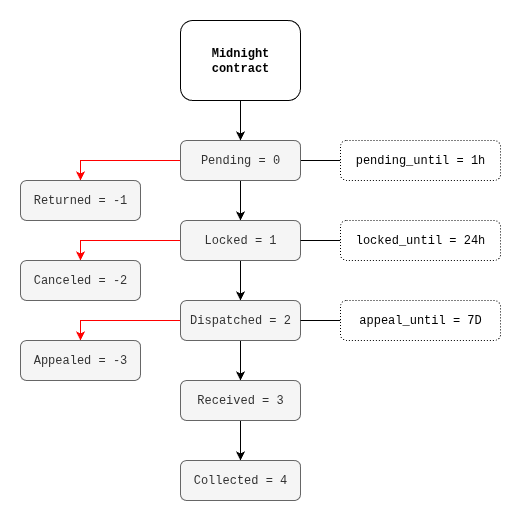

The diagram above was exported from draw.io. Its source (the exported page's mxGraphModel, read from the mxfile embedded in the PNG):
<mxGraphModel dx="1426" dy="825" grid="1" gridSize="10" guides="1" tooltips="1" connect="1" arrows="1" fold="1" page="1" pageScale="1" pageWidth="827" pageHeight="1169" math="0" shadow="0">
  <root>
    <mxCell id="0" />
    <mxCell id="1" parent="0" />
    <mxCell id="qXT0SMG7Cfm4LL0KNGqy-11" style="edgeStyle=orthogonalEdgeStyle;rounded=0;orthogonalLoop=1;jettySize=auto;html=1;exitX=0.5;exitY=1;exitDx=0;exitDy=0;entryX=0.5;entryY=0;entryDx=0;entryDy=0;" parent="1" source="qXT0SMG7Cfm4LL0KNGqy-1" target="qXT0SMG7Cfm4LL0KNGqy-3" edge="1">
      <mxGeometry relative="1" as="geometry" />
    </mxCell>
    <mxCell id="qXT0SMG7Cfm4LL0KNGqy-12" style="edgeStyle=orthogonalEdgeStyle;rounded=0;orthogonalLoop=1;jettySize=auto;html=1;exitX=0;exitY=0.5;exitDx=0;exitDy=0;entryX=0.5;entryY=0;entryDx=0;entryDy=0;strokeColor=#FF0000;" parent="1" source="qXT0SMG7Cfm4LL0KNGqy-1" target="qXT0SMG7Cfm4LL0KNGqy-2" edge="1">
      <mxGeometry relative="1" as="geometry" />
    </mxCell>
    <mxCell id="qXT0SMG7Cfm4LL0KNGqy-26" style="edgeStyle=orthogonalEdgeStyle;rounded=0;orthogonalLoop=1;jettySize=auto;html=1;exitX=1;exitY=0.5;exitDx=0;exitDy=0;entryX=0;entryY=0.5;entryDx=0;entryDy=0;startArrow=none;startFill=0;endArrow=none;endFill=0;" parent="1" source="qXT0SMG7Cfm4LL0KNGqy-1" target="qXT0SMG7Cfm4LL0KNGqy-19" edge="1">
      <mxGeometry relative="1" as="geometry" />
    </mxCell>
    <mxCell id="qXT0SMG7Cfm4LL0KNGqy-1" value="Pending = 0" style="rounded=1;whiteSpace=wrap;html=1;fontFamily=Courier New;fillColor=#f5f5f5;fontColor=#333333;strokeColor=#666666;" parent="1" vertex="1">
      <mxGeometry x="240" y="200" width="120" height="40" as="geometry" />
    </mxCell>
    <mxCell id="qXT0SMG7Cfm4LL0KNGqy-2" value="Returned = -1" style="rounded=1;whiteSpace=wrap;html=1;fontFamily=Courier New;fillColor=#f5f5f5;fontColor=#333333;strokeColor=#666666;" parent="1" vertex="1">
      <mxGeometry x="80" y="240" width="120" height="40" as="geometry" />
    </mxCell>
    <mxCell id="qXT0SMG7Cfm4LL0KNGqy-13" style="edgeStyle=orthogonalEdgeStyle;rounded=0;orthogonalLoop=1;jettySize=auto;html=1;exitX=0;exitY=0.5;exitDx=0;exitDy=0;entryX=0.5;entryY=0;entryDx=0;entryDy=0;strokeColor=#FF0000;" parent="1" source="qXT0SMG7Cfm4LL0KNGqy-3" target="qXT0SMG7Cfm4LL0KNGqy-4" edge="1">
      <mxGeometry relative="1" as="geometry" />
    </mxCell>
    <mxCell id="qXT0SMG7Cfm4LL0KNGqy-15" style="edgeStyle=orthogonalEdgeStyle;rounded=0;orthogonalLoop=1;jettySize=auto;html=1;exitX=0.5;exitY=1;exitDx=0;exitDy=0;entryX=0.5;entryY=0;entryDx=0;entryDy=0;" parent="1" source="qXT0SMG7Cfm4LL0KNGqy-3" target="qXT0SMG7Cfm4LL0KNGqy-5" edge="1">
      <mxGeometry relative="1" as="geometry" />
    </mxCell>
    <mxCell id="qXT0SMG7Cfm4LL0KNGqy-3" value="Locked = 1" style="rounded=1;whiteSpace=wrap;html=1;fontFamily=Courier New;fillColor=#f5f5f5;fontColor=#333333;strokeColor=#666666;" parent="1" vertex="1">
      <mxGeometry x="240" y="280" width="120" height="40" as="geometry" />
    </mxCell>
    <mxCell id="qXT0SMG7Cfm4LL0KNGqy-4" value="Canceled = -2" style="rounded=1;whiteSpace=wrap;html=1;fontFamily=Courier New;fillColor=#f5f5f5;fontColor=#333333;strokeColor=#666666;" parent="1" vertex="1">
      <mxGeometry x="80" y="320" width="120" height="40" as="geometry" />
    </mxCell>
    <mxCell id="qXT0SMG7Cfm4LL0KNGqy-14" style="edgeStyle=orthogonalEdgeStyle;rounded=0;orthogonalLoop=1;jettySize=auto;html=1;exitX=0;exitY=0.5;exitDx=0;exitDy=0;entryX=0.5;entryY=0;entryDx=0;entryDy=0;strokeColor=#FF0000;" parent="1" source="qXT0SMG7Cfm4LL0KNGqy-5" target="qXT0SMG7Cfm4LL0KNGqy-7" edge="1">
      <mxGeometry relative="1" as="geometry" />
    </mxCell>
    <mxCell id="qXT0SMG7Cfm4LL0KNGqy-16" style="edgeStyle=orthogonalEdgeStyle;rounded=0;orthogonalLoop=1;jettySize=auto;html=1;exitX=0.5;exitY=1;exitDx=0;exitDy=0;" parent="1" source="qXT0SMG7Cfm4LL0KNGqy-5" target="qXT0SMG7Cfm4LL0KNGqy-6" edge="1">
      <mxGeometry relative="1" as="geometry" />
    </mxCell>
    <mxCell id="qXT0SMG7Cfm4LL0KNGqy-5" value="Dispatched = 2" style="rounded=1;whiteSpace=wrap;html=1;fontFamily=Courier New;fillColor=#f5f5f5;fontColor=#333333;strokeColor=#666666;" parent="1" vertex="1">
      <mxGeometry x="240" y="360" width="120" height="40" as="geometry" />
    </mxCell>
    <mxCell id="qXT0SMG7Cfm4LL0KNGqy-17" style="edgeStyle=orthogonalEdgeStyle;rounded=0;orthogonalLoop=1;jettySize=auto;html=1;exitX=0.5;exitY=1;exitDx=0;exitDy=0;entryX=0.5;entryY=0;entryDx=0;entryDy=0;" parent="1" source="qXT0SMG7Cfm4LL0KNGqy-6" target="qXT0SMG7Cfm4LL0KNGqy-8" edge="1">
      <mxGeometry relative="1" as="geometry" />
    </mxCell>
    <mxCell id="qXT0SMG7Cfm4LL0KNGqy-6" value="Received = 3" style="rounded=1;whiteSpace=wrap;html=1;fontFamily=Courier New;fillColor=#f5f5f5;fontColor=#333333;strokeColor=#666666;" parent="1" vertex="1">
      <mxGeometry x="240" y="440" width="120" height="40" as="geometry" />
    </mxCell>
    <mxCell id="qXT0SMG7Cfm4LL0KNGqy-7" value="Appealed = -3" style="rounded=1;whiteSpace=wrap;html=1;fontFamily=Courier New;fillColor=#f5f5f5;fontColor=#333333;strokeColor=#666666;" parent="1" vertex="1">
      <mxGeometry x="80" y="400" width="120" height="40" as="geometry" />
    </mxCell>
    <mxCell id="qXT0SMG7Cfm4LL0KNGqy-8" value="Collected = 4" style="rounded=1;whiteSpace=wrap;html=1;fontFamily=Courier New;fillColor=#f5f5f5;fontColor=#333333;strokeColor=#666666;" parent="1" vertex="1">
      <mxGeometry x="240" y="520" width="120" height="40" as="geometry" />
    </mxCell>
    <mxCell id="qXT0SMG7Cfm4LL0KNGqy-10" style="edgeStyle=orthogonalEdgeStyle;rounded=0;orthogonalLoop=1;jettySize=auto;html=1;exitX=0.5;exitY=1;exitDx=0;exitDy=0;entryX=0.5;entryY=0;entryDx=0;entryDy=0;" parent="1" source="qXT0SMG7Cfm4LL0KNGqy-9" target="qXT0SMG7Cfm4LL0KNGqy-1" edge="1">
      <mxGeometry relative="1" as="geometry" />
    </mxCell>
    <mxCell id="qXT0SMG7Cfm4LL0KNGqy-9" value="&lt;b&gt;Midnight contract&lt;/b&gt;" style="rounded=1;whiteSpace=wrap;html=1;fontFamily=Courier New;" parent="1" vertex="1">
      <mxGeometry x="240" y="80" width="120" height="80" as="geometry" />
    </mxCell>
    <mxCell id="qXT0SMG7Cfm4LL0KNGqy-19" value="pending_until = 1h" style="rounded=1;whiteSpace=wrap;html=1;fontFamily=Courier New;dashed=1;dashPattern=1 2;strokeColor=#000000;" parent="1" vertex="1">
      <mxGeometry x="400" y="200" width="160" height="40" as="geometry" />
    </mxCell>
    <mxCell id="qXT0SMG7Cfm4LL0KNGqy-24" style="edgeStyle=orthogonalEdgeStyle;rounded=0;orthogonalLoop=1;jettySize=auto;html=1;exitX=0;exitY=0.5;exitDx=0;exitDy=0;endArrow=none;endFill=0;" parent="1" source="qXT0SMG7Cfm4LL0KNGqy-22" target="qXT0SMG7Cfm4LL0KNGqy-3" edge="1">
      <mxGeometry relative="1" as="geometry" />
    </mxCell>
    <mxCell id="qXT0SMG7Cfm4LL0KNGqy-22" value="locked_until = 24h" style="rounded=1;whiteSpace=wrap;html=1;fontFamily=Courier New;dashed=1;dashPattern=1 2;strokeColor=#000000;" parent="1" vertex="1">
      <mxGeometry x="400" y="280" width="160" height="40" as="geometry" />
    </mxCell>
    <mxCell id="JWrfh9z7-tXFhUlNfsng-2" style="edgeStyle=orthogonalEdgeStyle;rounded=0;orthogonalLoop=1;jettySize=auto;html=1;exitX=0;exitY=0.5;exitDx=0;exitDy=0;entryX=1;entryY=0.5;entryDx=0;entryDy=0;endArrow=none;endFill=0;" edge="1" parent="1" source="JWrfh9z7-tXFhUlNfsng-1" target="qXT0SMG7Cfm4LL0KNGqy-5">
      <mxGeometry relative="1" as="geometry" />
    </mxCell>
    <mxCell id="JWrfh9z7-tXFhUlNfsng-1" value="appeal_until = 7D" style="rounded=1;whiteSpace=wrap;html=1;fontFamily=Courier New;dashed=1;dashPattern=1 2;strokeColor=#000000;" vertex="1" parent="1">
      <mxGeometry x="400" y="360" width="160" height="40" as="geometry" />
    </mxCell>
  </root>
</mxGraphModel>